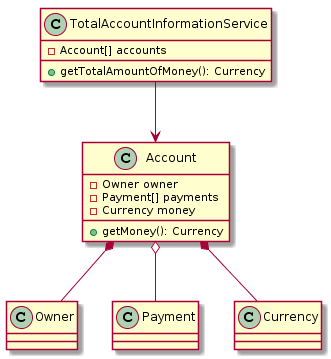

The diagram above was rendered by PlantUML. Its source (embedded in the PNG):
@startuml
class TotalAccountInformationService {
    {field} - Account[] accounts
    {method} + getTotalAmountOfMoney(): Currency
}

class Account {
    {field} - Owner owner
    {field} - Payment[] payments
    {field} - Currency money
    {method} + getMoney(): Currency
}
class Owner {
}
class Payment {
}
class Currency {
}
Account *-- Owner
Account *-- Currency
Account o-- Payment
TotalAccountInformationService --> Account
@enduml